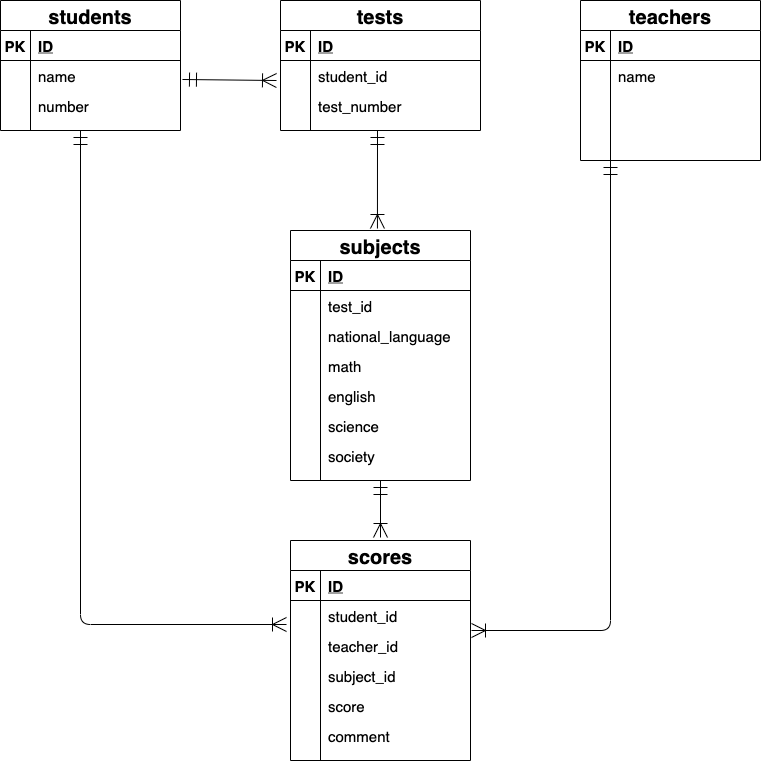

The diagram above was exported from draw.io. Its source (the exported page's mxGraphModel, read from the mxfile embedded in the PNG):
<mxGraphModel dx="794" dy="625" grid="1" gridSize="10" guides="1" tooltips="1" connect="0" arrows="1" fold="1" page="1" pageScale="1" pageWidth="827" pageHeight="1169" math="0" shadow="0">
  <root>
    <mxCell id="0" />
    <mxCell id="1" parent="0" />
    <mxCell id="2" value="students" style="shape=table;startSize=30;container=1;collapsible=1;childLayout=tableLayout;fixedRows=1;rowLines=0;fontStyle=1;align=center;resizeLast=1;fontSize=20;" parent="1" vertex="1">
      <mxGeometry x="40" y="80" width="180" height="130" as="geometry" />
    </mxCell>
    <mxCell id="3" value="" style="shape=partialRectangle;collapsible=0;dropTarget=0;pointerEvents=0;fillColor=none;top=0;left=0;bottom=1;right=0;points=[[0,0.5],[1,0.5]];portConstraint=eastwest;" parent="2" vertex="1">
      <mxGeometry y="30" width="180" height="30" as="geometry" />
    </mxCell>
    <mxCell id="4" value="PK" style="shape=partialRectangle;connectable=0;fillColor=none;top=0;left=0;bottom=0;right=0;fontStyle=1;overflow=hidden;fontSize=15;" parent="3" vertex="1">
      <mxGeometry width="30" height="30" as="geometry" />
    </mxCell>
    <mxCell id="5" value="ID" style="shape=partialRectangle;connectable=0;fillColor=none;top=0;left=0;bottom=0;right=0;align=left;spacingLeft=6;fontStyle=5;overflow=hidden;fontSize=15;" parent="3" vertex="1">
      <mxGeometry x="30" width="150" height="30" as="geometry" />
    </mxCell>
    <mxCell id="9" value="" style="shape=partialRectangle;collapsible=0;dropTarget=0;pointerEvents=0;fillColor=none;top=0;left=0;bottom=0;right=0;points=[[0,0.5],[1,0.5]];portConstraint=eastwest;" parent="2" vertex="1">
      <mxGeometry y="60" width="180" height="30" as="geometry" />
    </mxCell>
    <mxCell id="10" value="" style="shape=partialRectangle;connectable=0;fillColor=none;top=0;left=0;bottom=0;right=0;editable=1;overflow=hidden;" parent="9" vertex="1">
      <mxGeometry width="30" height="30" as="geometry" />
    </mxCell>
    <mxCell id="11" value="name" style="shape=partialRectangle;connectable=0;fillColor=none;top=0;left=0;bottom=0;right=0;align=left;spacingLeft=6;overflow=hidden;fontSize=15;" parent="9" vertex="1">
      <mxGeometry x="30" width="150" height="30" as="geometry" />
    </mxCell>
    <mxCell id="12" value="" style="shape=partialRectangle;collapsible=0;dropTarget=0;pointerEvents=0;fillColor=none;top=0;left=0;bottom=0;right=0;points=[[0,0.5],[1,0.5]];portConstraint=eastwest;" parent="2" vertex="1">
      <mxGeometry y="90" width="180" height="30" as="geometry" />
    </mxCell>
    <mxCell id="13" value="" style="shape=partialRectangle;connectable=0;fillColor=none;top=0;left=0;bottom=0;right=0;editable=1;overflow=hidden;" parent="12" vertex="1">
      <mxGeometry width="30" height="30" as="geometry" />
    </mxCell>
    <mxCell id="14" value="number" style="shape=partialRectangle;connectable=0;fillColor=none;top=0;left=0;bottom=0;right=0;align=left;spacingLeft=6;overflow=hidden;fontSize=15;" parent="12" vertex="1">
      <mxGeometry x="30" width="150" height="30" as="geometry" />
    </mxCell>
    <mxCell id="28" value="tests" style="shape=table;startSize=30;container=1;collapsible=1;childLayout=tableLayout;fixedRows=1;rowLines=0;fontStyle=1;align=center;resizeLast=1;fontSize=20;" parent="1" vertex="1">
      <mxGeometry x="320" y="80" width="200" height="130" as="geometry" />
    </mxCell>
    <mxCell id="29" value="" style="shape=partialRectangle;collapsible=0;dropTarget=0;pointerEvents=0;fillColor=none;top=0;left=0;bottom=1;right=0;points=[[0,0.5],[1,0.5]];portConstraint=eastwest;" parent="28" vertex="1">
      <mxGeometry y="30" width="200" height="30" as="geometry" />
    </mxCell>
    <mxCell id="30" value="PK" style="shape=partialRectangle;connectable=0;fillColor=none;top=0;left=0;bottom=0;right=0;fontStyle=1;overflow=hidden;fontSize=15;" parent="29" vertex="1">
      <mxGeometry width="30" height="30" as="geometry" />
    </mxCell>
    <mxCell id="31" value="ID" style="shape=partialRectangle;connectable=0;fillColor=none;top=0;left=0;bottom=0;right=0;align=left;spacingLeft=6;fontStyle=5;overflow=hidden;fontSize=15;" parent="29" vertex="1">
      <mxGeometry x="30" width="170" height="30" as="geometry" />
    </mxCell>
    <mxCell id="32" value="" style="shape=partialRectangle;collapsible=0;dropTarget=0;pointerEvents=0;fillColor=none;top=0;left=0;bottom=0;right=0;points=[[0,0.5],[1,0.5]];portConstraint=eastwest;" parent="28" vertex="1">
      <mxGeometry y="60" width="200" height="30" as="geometry" />
    </mxCell>
    <mxCell id="33" value="" style="shape=partialRectangle;connectable=0;fillColor=none;top=0;left=0;bottom=0;right=0;editable=1;overflow=hidden;" parent="32" vertex="1">
      <mxGeometry width="30" height="30" as="geometry" />
    </mxCell>
    <mxCell id="34" value="student_id" style="shape=partialRectangle;connectable=0;fillColor=none;top=0;left=0;bottom=0;right=0;align=left;spacingLeft=6;overflow=hidden;fontSize=15;" parent="32" vertex="1">
      <mxGeometry x="30" width="170" height="30" as="geometry" />
    </mxCell>
    <mxCell id="177" value="" style="shape=partialRectangle;collapsible=0;dropTarget=0;pointerEvents=0;fillColor=none;top=0;left=0;bottom=0;right=0;points=[[0,0.5],[1,0.5]];portConstraint=eastwest;" vertex="1" parent="28">
      <mxGeometry y="90" width="200" height="30" as="geometry" />
    </mxCell>
    <mxCell id="178" value="" style="shape=partialRectangle;connectable=0;fillColor=none;top=0;left=0;bottom=0;right=0;editable=1;overflow=hidden;" vertex="1" parent="177">
      <mxGeometry width="30" height="30" as="geometry" />
    </mxCell>
    <mxCell id="179" value="test_number" style="shape=partialRectangle;connectable=0;fillColor=none;top=0;left=0;bottom=0;right=0;align=left;spacingLeft=6;overflow=hidden;fontSize=15;" vertex="1" parent="177">
      <mxGeometry x="30" width="170" height="30" as="geometry" />
    </mxCell>
    <mxCell id="80" value="teachers" style="shape=table;startSize=30;container=1;collapsible=1;childLayout=tableLayout;fixedRows=1;rowLines=0;fontStyle=1;align=center;resizeLast=1;fontSize=20;" parent="1" vertex="1">
      <mxGeometry x="620" y="80" width="180" height="160" as="geometry" />
    </mxCell>
    <mxCell id="81" value="" style="shape=partialRectangle;collapsible=0;dropTarget=0;pointerEvents=0;fillColor=none;top=0;left=0;bottom=1;right=0;points=[[0,0.5],[1,0.5]];portConstraint=eastwest;" parent="80" vertex="1">
      <mxGeometry y="30" width="180" height="30" as="geometry" />
    </mxCell>
    <mxCell id="82" value="PK" style="shape=partialRectangle;connectable=0;fillColor=none;top=0;left=0;bottom=0;right=0;fontStyle=1;overflow=hidden;fontSize=15;" parent="81" vertex="1">
      <mxGeometry width="30" height="30" as="geometry" />
    </mxCell>
    <mxCell id="83" value="ID" style="shape=partialRectangle;connectable=0;fillColor=none;top=0;left=0;bottom=0;right=0;align=left;spacingLeft=6;fontStyle=5;overflow=hidden;fontSize=15;" parent="81" vertex="1">
      <mxGeometry x="30" width="150" height="30" as="geometry" />
    </mxCell>
    <mxCell id="84" value="" style="shape=partialRectangle;collapsible=0;dropTarget=0;pointerEvents=0;fillColor=none;top=0;left=0;bottom=0;right=0;points=[[0,0.5],[1,0.5]];portConstraint=eastwest;" parent="80" vertex="1">
      <mxGeometry y="60" width="180" height="30" as="geometry" />
    </mxCell>
    <mxCell id="85" value="" style="shape=partialRectangle;connectable=0;fillColor=none;top=0;left=0;bottom=0;right=0;editable=1;overflow=hidden;" parent="84" vertex="1">
      <mxGeometry width="30" height="30" as="geometry" />
    </mxCell>
    <mxCell id="86" value="name" style="shape=partialRectangle;connectable=0;fillColor=none;top=0;left=0;bottom=0;right=0;align=left;spacingLeft=6;overflow=hidden;fontSize=15;" parent="84" vertex="1">
      <mxGeometry x="30" width="150" height="30" as="geometry" />
    </mxCell>
    <mxCell id="87" value="" style="shape=partialRectangle;collapsible=0;dropTarget=0;pointerEvents=0;fillColor=none;top=0;left=0;bottom=0;right=0;points=[[0,0.5],[1,0.5]];portConstraint=eastwest;" parent="80" vertex="1">
      <mxGeometry y="90" width="180" height="30" as="geometry" />
    </mxCell>
    <mxCell id="88" value="" style="shape=partialRectangle;connectable=0;fillColor=none;top=0;left=0;bottom=0;right=0;editable=1;overflow=hidden;" parent="87" vertex="1">
      <mxGeometry width="30" height="30" as="geometry" />
    </mxCell>
    <mxCell id="89" value="" style="shape=partialRectangle;connectable=0;fillColor=none;top=0;left=0;bottom=0;right=0;align=left;spacingLeft=6;overflow=hidden;" parent="87" vertex="1">
      <mxGeometry x="30" width="150" height="30" as="geometry" />
    </mxCell>
    <mxCell id="90" value="" style="shape=partialRectangle;collapsible=0;dropTarget=0;pointerEvents=0;fillColor=none;top=0;left=0;bottom=0;right=0;points=[[0,0.5],[1,0.5]];portConstraint=eastwest;" parent="80" vertex="1">
      <mxGeometry y="120" width="180" height="30" as="geometry" />
    </mxCell>
    <mxCell id="91" value="" style="shape=partialRectangle;connectable=0;fillColor=none;top=0;left=0;bottom=0;right=0;editable=1;overflow=hidden;" parent="90" vertex="1">
      <mxGeometry width="30" height="30" as="geometry" />
    </mxCell>
    <mxCell id="92" value="" style="shape=partialRectangle;connectable=0;fillColor=none;top=0;left=0;bottom=0;right=0;align=left;spacingLeft=6;overflow=hidden;" parent="90" vertex="1">
      <mxGeometry x="30" width="150" height="30" as="geometry" />
    </mxCell>
    <mxCell id="108" value="" style="fontSize=12;html=1;endArrow=ERoneToMany;startArrow=ERmandOne;startSize=12;endSize=12;exitX=1.011;exitY=0.633;exitDx=0;exitDy=0;exitPerimeter=0;entryX=-0.02;entryY=0.667;entryDx=0;entryDy=0;entryPerimeter=0;" parent="1" edge="1" target="32" source="9">
      <mxGeometry width="100" height="100" relative="1" as="geometry">
        <mxPoint x="250" y="150" as="sourcePoint" />
        <mxPoint x="300" y="180" as="targetPoint" />
      </mxGeometry>
    </mxCell>
    <mxCell id="128" value="subjects" style="shape=table;startSize=30;container=1;collapsible=1;childLayout=tableLayout;fixedRows=1;rowLines=0;fontStyle=1;align=center;resizeLast=1;fontSize=20;" parent="1" vertex="1">
      <mxGeometry x="330" y="310" width="180" height="250" as="geometry" />
    </mxCell>
    <mxCell id="129" value="" style="shape=partialRectangle;collapsible=0;dropTarget=0;pointerEvents=0;fillColor=none;top=0;left=0;bottom=1;right=0;points=[[0,0.5],[1,0.5]];portConstraint=eastwest;" parent="128" vertex="1">
      <mxGeometry y="30" width="180" height="30" as="geometry" />
    </mxCell>
    <mxCell id="130" value="PK" style="shape=partialRectangle;connectable=0;fillColor=none;top=0;left=0;bottom=0;right=0;fontStyle=1;overflow=hidden;fontSize=15;" parent="129" vertex="1">
      <mxGeometry width="30" height="30" as="geometry" />
    </mxCell>
    <mxCell id="131" value="ID" style="shape=partialRectangle;connectable=0;fillColor=none;top=0;left=0;bottom=0;right=0;align=left;spacingLeft=6;fontStyle=5;overflow=hidden;fontSize=15;" parent="129" vertex="1">
      <mxGeometry x="30" width="150" height="30" as="geometry" />
    </mxCell>
    <mxCell id="135" value="" style="shape=partialRectangle;collapsible=0;dropTarget=0;pointerEvents=0;fillColor=none;top=0;left=0;bottom=0;right=0;points=[[0,0.5],[1,0.5]];portConstraint=eastwest;" parent="128" vertex="1">
      <mxGeometry y="60" width="180" height="30" as="geometry" />
    </mxCell>
    <mxCell id="136" value="" style="shape=partialRectangle;connectable=0;fillColor=none;top=0;left=0;bottom=0;right=0;editable=1;overflow=hidden;" parent="135" vertex="1">
      <mxGeometry width="30" height="30" as="geometry" />
    </mxCell>
    <mxCell id="137" value="test_id" style="shape=partialRectangle;connectable=0;fillColor=none;top=0;left=0;bottom=0;right=0;align=left;spacingLeft=6;overflow=hidden;fontSize=15;" parent="135" vertex="1">
      <mxGeometry x="30" width="150" height="30" as="geometry" />
    </mxCell>
    <mxCell id="158" value="" style="shape=partialRectangle;collapsible=0;dropTarget=0;pointerEvents=0;fillColor=none;top=0;left=0;bottom=0;right=0;points=[[0,0.5],[1,0.5]];portConstraint=eastwest;" vertex="1" parent="128">
      <mxGeometry y="90" width="180" height="30" as="geometry" />
    </mxCell>
    <mxCell id="159" value="" style="shape=partialRectangle;connectable=0;fillColor=none;top=0;left=0;bottom=0;right=0;editable=1;overflow=hidden;" vertex="1" parent="158">
      <mxGeometry width="30" height="30" as="geometry" />
    </mxCell>
    <mxCell id="160" value="national_language" style="shape=partialRectangle;connectable=0;fillColor=none;top=0;left=0;bottom=0;right=0;align=left;spacingLeft=6;overflow=hidden;fontSize=15;" vertex="1" parent="158">
      <mxGeometry x="30" width="150" height="30" as="geometry" />
    </mxCell>
    <mxCell id="138" value="" style="shape=partialRectangle;collapsible=0;dropTarget=0;pointerEvents=0;fillColor=none;top=0;left=0;bottom=0;right=0;points=[[0,0.5],[1,0.5]];portConstraint=eastwest;" parent="128" vertex="1">
      <mxGeometry y="120" width="180" height="30" as="geometry" />
    </mxCell>
    <mxCell id="139" value="" style="shape=partialRectangle;connectable=0;fillColor=none;top=0;left=0;bottom=0;right=0;editable=1;overflow=hidden;" parent="138" vertex="1">
      <mxGeometry width="30" height="30" as="geometry" />
    </mxCell>
    <mxCell id="140" value="math" style="shape=partialRectangle;connectable=0;fillColor=none;top=0;left=0;bottom=0;right=0;align=left;spacingLeft=6;overflow=hidden;fontSize=15;labelBorderColor=none;" parent="138" vertex="1">
      <mxGeometry x="30" width="150" height="30" as="geometry" />
    </mxCell>
    <mxCell id="141" value="" style="shape=partialRectangle;collapsible=0;dropTarget=0;pointerEvents=0;fillColor=none;top=0;left=0;bottom=0;right=0;points=[[0,0.5],[1,0.5]];portConstraint=eastwest;" parent="128" vertex="1">
      <mxGeometry y="150" width="180" height="30" as="geometry" />
    </mxCell>
    <mxCell id="142" value="" style="shape=partialRectangle;connectable=0;fillColor=none;top=0;left=0;bottom=0;right=0;editable=1;overflow=hidden;" parent="141" vertex="1">
      <mxGeometry width="30" height="30" as="geometry" />
    </mxCell>
    <mxCell id="143" value="english" style="shape=partialRectangle;connectable=0;fillColor=none;top=0;left=0;bottom=0;right=0;align=left;spacingLeft=6;overflow=hidden;fontSize=15;" parent="141" vertex="1">
      <mxGeometry x="30" width="150" height="30" as="geometry" />
    </mxCell>
    <mxCell id="144" value="" style="shape=partialRectangle;collapsible=0;dropTarget=0;pointerEvents=0;fillColor=none;top=0;left=0;bottom=0;right=0;points=[[0,0.5],[1,0.5]];portConstraint=eastwest;" parent="128" vertex="1">
      <mxGeometry y="180" width="180" height="30" as="geometry" />
    </mxCell>
    <mxCell id="145" value="" style="shape=partialRectangle;connectable=0;fillColor=none;top=0;left=0;bottom=0;right=0;editable=1;overflow=hidden;" parent="144" vertex="1">
      <mxGeometry width="30" height="30" as="geometry" />
    </mxCell>
    <mxCell id="146" value="science" style="shape=partialRectangle;connectable=0;fillColor=none;top=0;left=0;bottom=0;right=0;align=left;spacingLeft=6;overflow=hidden;fontSize=15;" parent="144" vertex="1">
      <mxGeometry x="30" width="150" height="30" as="geometry" />
    </mxCell>
    <mxCell id="149" value="" style="shape=partialRectangle;collapsible=0;dropTarget=0;pointerEvents=0;fillColor=none;top=0;left=0;bottom=0;right=0;points=[[0,0.5],[1,0.5]];portConstraint=eastwest;" parent="128" vertex="1">
      <mxGeometry y="210" width="180" height="30" as="geometry" />
    </mxCell>
    <mxCell id="150" value="" style="shape=partialRectangle;connectable=0;fillColor=none;top=0;left=0;bottom=0;right=0;editable=1;overflow=hidden;" parent="149" vertex="1">
      <mxGeometry width="30" height="30" as="geometry" />
    </mxCell>
    <mxCell id="151" value="society" style="shape=partialRectangle;connectable=0;fillColor=none;top=0;left=0;bottom=0;right=0;align=left;spacingLeft=6;overflow=hidden;fontSize=15;" parent="149" vertex="1">
      <mxGeometry x="30" width="150" height="30" as="geometry" />
    </mxCell>
    <mxCell id="148" value="" style="fontSize=12;html=1;endArrow=ERoneToMany;startArrow=ERmandOne;startSize=12;endSize=12;entryX=0.483;entryY=-0.008;entryDx=0;entryDy=0;entryPerimeter=0;" parent="1" edge="1" target="128">
      <mxGeometry width="100" height="100" relative="1" as="geometry">
        <mxPoint x="417" y="210" as="sourcePoint" />
        <mxPoint x="120" y="500" as="targetPoint" />
      </mxGeometry>
    </mxCell>
    <mxCell id="175" value="" style="fontSize=12;html=1;endArrow=ERoneToMany;startArrow=ERmandOne;startSize=12;endSize=12;endFill=0;" edge="1" parent="1">
      <mxGeometry width="100" height="100" relative="1" as="geometry">
        <mxPoint x="650" y="240" as="sourcePoint" />
        <mxPoint x="511" y="710" as="targetPoint" />
        <Array as="points">
          <mxPoint x="650" y="710" />
        </Array>
      </mxGeometry>
    </mxCell>
    <mxCell id="180" value="scores" style="shape=table;startSize=30;container=1;collapsible=1;childLayout=tableLayout;fixedRows=1;rowLines=0;fontStyle=1;align=center;resizeLast=1;fontSize=20;" vertex="1" parent="1">
      <mxGeometry x="330" y="620" width="180" height="220" as="geometry" />
    </mxCell>
    <mxCell id="181" value="" style="shape=partialRectangle;collapsible=0;dropTarget=0;pointerEvents=0;fillColor=none;top=0;left=0;bottom=1;right=0;points=[[0,0.5],[1,0.5]];portConstraint=eastwest;" vertex="1" parent="180">
      <mxGeometry y="30" width="180" height="30" as="geometry" />
    </mxCell>
    <mxCell id="182" value="PK" style="shape=partialRectangle;connectable=0;fillColor=none;top=0;left=0;bottom=0;right=0;fontStyle=1;overflow=hidden;fontSize=15;" vertex="1" parent="181">
      <mxGeometry width="30" height="30" as="geometry" />
    </mxCell>
    <mxCell id="183" value="ID" style="shape=partialRectangle;connectable=0;fillColor=none;top=0;left=0;bottom=0;right=0;align=left;spacingLeft=6;fontStyle=5;overflow=hidden;fontSize=15;" vertex="1" parent="181">
      <mxGeometry x="30" width="150" height="30" as="geometry" />
    </mxCell>
    <mxCell id="184" value="" style="shape=partialRectangle;collapsible=0;dropTarget=0;pointerEvents=0;fillColor=none;top=0;left=0;bottom=0;right=0;points=[[0,0.5],[1,0.5]];portConstraint=eastwest;" vertex="1" parent="180">
      <mxGeometry y="60" width="180" height="30" as="geometry" />
    </mxCell>
    <mxCell id="185" value="" style="shape=partialRectangle;connectable=0;fillColor=none;top=0;left=0;bottom=0;right=0;editable=1;overflow=hidden;" vertex="1" parent="184">
      <mxGeometry width="30" height="30" as="geometry" />
    </mxCell>
    <mxCell id="186" value="student_id" style="shape=partialRectangle;connectable=0;fillColor=none;top=0;left=0;bottom=0;right=0;align=left;spacingLeft=6;overflow=hidden;fontSize=15;" vertex="1" parent="184">
      <mxGeometry x="30" width="150" height="30" as="geometry" />
    </mxCell>
    <mxCell id="193" value="" style="shape=partialRectangle;collapsible=0;dropTarget=0;pointerEvents=0;fillColor=none;top=0;left=0;bottom=0;right=0;points=[[0,0.5],[1,0.5]];portConstraint=eastwest;" vertex="1" parent="180">
      <mxGeometry y="90" width="180" height="30" as="geometry" />
    </mxCell>
    <mxCell id="194" value="" style="shape=partialRectangle;connectable=0;fillColor=none;top=0;left=0;bottom=0;right=0;editable=1;overflow=hidden;" vertex="1" parent="193">
      <mxGeometry width="30" height="30" as="geometry" />
    </mxCell>
    <mxCell id="195" value="teacher_id" style="shape=partialRectangle;connectable=0;fillColor=none;top=0;left=0;bottom=0;right=0;align=left;spacingLeft=6;overflow=hidden;fontSize=15;" vertex="1" parent="193">
      <mxGeometry x="30" width="150" height="30" as="geometry" />
    </mxCell>
    <mxCell id="206" value="" style="shape=partialRectangle;collapsible=0;dropTarget=0;pointerEvents=0;fillColor=none;top=0;left=0;bottom=0;right=0;points=[[0,0.5],[1,0.5]];portConstraint=eastwest;" vertex="1" parent="180">
      <mxGeometry y="120" width="180" height="30" as="geometry" />
    </mxCell>
    <mxCell id="207" value="" style="shape=partialRectangle;connectable=0;fillColor=none;top=0;left=0;bottom=0;right=0;editable=1;overflow=hidden;" vertex="1" parent="206">
      <mxGeometry width="30" height="30" as="geometry" />
    </mxCell>
    <mxCell id="208" value="subject_id" style="shape=partialRectangle;connectable=0;fillColor=none;top=0;left=0;bottom=0;right=0;align=left;spacingLeft=6;overflow=hidden;fontSize=15;" vertex="1" parent="206">
      <mxGeometry x="30" width="150" height="30" as="geometry" />
    </mxCell>
    <mxCell id="213" value="" style="shape=partialRectangle;collapsible=0;dropTarget=0;pointerEvents=0;fillColor=none;top=0;left=0;bottom=0;right=0;points=[[0,0.5],[1,0.5]];portConstraint=eastwest;" vertex="1" parent="180">
      <mxGeometry y="150" width="180" height="30" as="geometry" />
    </mxCell>
    <mxCell id="214" value="" style="shape=partialRectangle;connectable=0;fillColor=none;top=0;left=0;bottom=0;right=0;editable=1;overflow=hidden;" vertex="1" parent="213">
      <mxGeometry width="30" height="30" as="geometry" />
    </mxCell>
    <mxCell id="215" value="score" style="shape=partialRectangle;connectable=0;fillColor=none;top=0;left=0;bottom=0;right=0;align=left;spacingLeft=6;overflow=hidden;fontSize=15;" vertex="1" parent="213">
      <mxGeometry x="30" width="150" height="30" as="geometry" />
    </mxCell>
    <mxCell id="217" value="" style="shape=partialRectangle;collapsible=0;dropTarget=0;pointerEvents=0;fillColor=none;top=0;left=0;bottom=0;right=0;points=[[0,0.5],[1,0.5]];portConstraint=eastwest;" vertex="1" parent="180">
      <mxGeometry y="180" width="180" height="30" as="geometry" />
    </mxCell>
    <mxCell id="218" value="" style="shape=partialRectangle;connectable=0;fillColor=none;top=0;left=0;bottom=0;right=0;editable=1;overflow=hidden;" vertex="1" parent="217">
      <mxGeometry width="30" height="30" as="geometry" />
    </mxCell>
    <mxCell id="219" value="comment" style="shape=partialRectangle;connectable=0;fillColor=none;top=0;left=0;bottom=0;right=0;align=left;spacingLeft=6;overflow=hidden;fontSize=15;" vertex="1" parent="217">
      <mxGeometry x="30" width="150" height="30" as="geometry" />
    </mxCell>
    <mxCell id="201" value="" style="fontSize=12;html=1;endArrow=ERoneToMany;startArrow=ERmandOne;startSize=12;endSize=12;" edge="1" parent="1">
      <mxGeometry width="100" height="100" relative="1" as="geometry">
        <mxPoint x="120" y="210" as="sourcePoint" />
        <mxPoint x="326" y="704" as="targetPoint" />
        <Array as="points">
          <mxPoint x="120" y="704" />
        </Array>
      </mxGeometry>
    </mxCell>
    <mxCell id="205" value="" style="fontSize=12;html=1;endArrow=ERoneToMany;startArrow=ERmandOne;strokeWidth=1;endSize=12;startSize=12;endFill=0;" edge="1" parent="1">
      <mxGeometry width="100" height="100" relative="1" as="geometry">
        <mxPoint x="420" y="560" as="sourcePoint" />
        <mxPoint x="420" y="617" as="targetPoint" />
      </mxGeometry>
    </mxCell>
  </root>
</mxGraphModel>